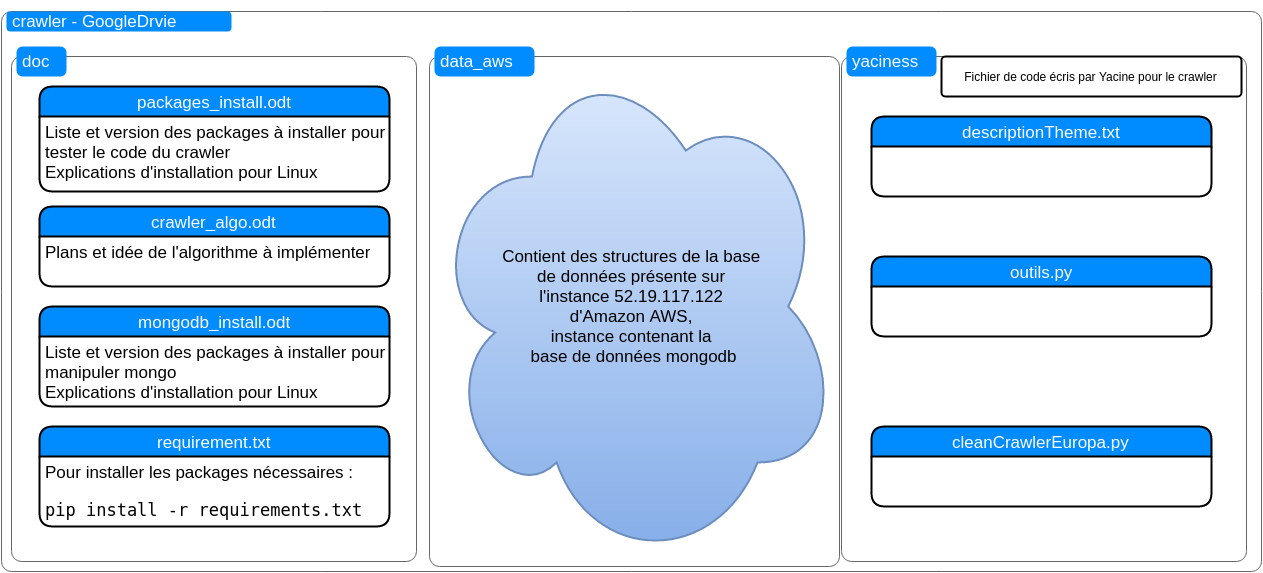

The diagram above was exported from draw.io. Its source (the exported page's mxGraphModel, read from the mxfile embedded in the PNG):
<mxGraphModel dx="1834" dy="722" grid="1" gridSize="10" guides="1" tooltips="1" connect="1" arrows="1" fold="1" page="0" pageScale="1.5" pageWidth="826" pageHeight="1169" background="#ffffff" math="0" shadow="0">
  <root>
    <mxCell id="0" style=";html=1;" />
    <mxCell id="1" style=";html=1;" parent="0" />
    <mxCell id="88" value="" style="shape=mxgraph.mockup.containers.marginRect;rectMarginTop=10;strokeColor=#666666;fillColor=#ffffff;strokeWidth=1;dashed=0;rounded=1;arcSize=5;recursiveResize=0;shadow=0;glass=0;comic=0;" vertex="1" parent="1">
      <mxGeometry x="-390" y="155" width="1260" height="570" as="geometry" />
    </mxCell>
    <mxCell id="89" value="crawler - GoogleDrvie" style="shape=rect;strokeColor=none;fillColor=#008cff;strokeWidth=1;dashed=0;rounded=1;arcSize=20;fontColor=#ffffff;fontSize=17;spacing=2;spacingTop=-2;align=left;autosize=1;spacingLeft=4;resizeWidth=0;resizeHeight=0;perimeter=none;" vertex="1" parent="88">
      <mxGeometry x="5" y="10" width="225" height="20" as="geometry" />
    </mxCell>
    <mxCell id="93" value="" style="shape=mxgraph.mockup.containers.marginRect;rectMarginTop=10;strokeColor=#666666;fillColor=#ffffff;strokeWidth=1;dashed=0;rounded=1;arcSize=5;recursiveResize=0;shadow=0;glass=0;comic=0;" vertex="1" parent="88">
      <mxGeometry x="10" y="45" width="405" height="515" as="geometry" />
    </mxCell>
    <mxCell id="94" value="doc" style="shape=rect;strokeColor=none;fillColor=#008cff;strokeWidth=1;dashed=0;rounded=1;arcSize=20;fontColor=#ffffff;fontSize=17;spacing=2;spacingTop=-2;align=left;autosize=1;spacingLeft=4;resizeWidth=0;resizeHeight=0;perimeter=none;" vertex="1" parent="93">
      <mxGeometry x="5" width="50" height="30" as="geometry" />
    </mxCell>
    <mxCell id="109" value="packages_install.odt" style="swimlane;html=1;childLayout=stackLayout;horizontal=1;startSize=30;horizontalStack=0;fillColor=#008cff;fontColor=#FFFFFF;rounded=1;fontSize=17;fontStyle=0;strokeWidth=2;resizeParent=0;resizeLast=1;shadow=0;dashed=0;align=center;glass=0;comic=0;" vertex="1" parent="93">
      <mxGeometry x="28" y="40" width="350" height="105" as="geometry" />
    </mxCell>
    <mxCell id="110" value="Liste et version des packages à installer pour tester le code du crawler&lt;div&gt;Explications d'installation pour Linux&lt;/div&gt;" style="whiteSpace=wrap;html=1;align=left;strokeColor=none;fillColor=none;spacingLeft=4;fontSize=17;verticalAlign=top;resizable=0;rotatable=0;part=1;" vertex="1" parent="109">
      <mxGeometry y="30" width="350" height="75" as="geometry" />
    </mxCell>
    <mxCell id="113" value="crawler_algo.odt" style="swimlane;html=1;childLayout=stackLayout;horizontal=1;startSize=30;horizontalStack=0;fillColor=#008cff;fontColor=#FFFFFF;rounded=1;fontSize=17;fontStyle=0;strokeWidth=2;resizeParent=0;resizeLast=1;shadow=0;dashed=0;align=center;glass=0;comic=0;" vertex="1" parent="93">
      <mxGeometry x="28" y="160" width="350" height="80" as="geometry" />
    </mxCell>
    <mxCell id="114" value="Plans et idée de l'algorithme à implémenter" style="whiteSpace=wrap;html=1;align=left;strokeColor=none;fillColor=none;spacingLeft=4;fontSize=17;verticalAlign=top;resizable=0;rotatable=0;part=1;" vertex="1" parent="113">
      <mxGeometry y="30" width="350" height="50" as="geometry" />
    </mxCell>
    <mxCell id="111" value="mongodb&lt;span style=&quot;line-height: 1.2&quot;&gt;_install.odt&lt;/span&gt;" style="swimlane;html=1;childLayout=stackLayout;horizontal=1;startSize=30;horizontalStack=0;fillColor=#008cff;fontColor=#FFFFFF;rounded=1;fontSize=17;fontStyle=0;strokeWidth=2;resizeParent=0;resizeLast=1;shadow=0;dashed=0;align=center;glass=0;comic=0;" vertex="1" parent="93">
      <mxGeometry x="28" y="260" width="350" height="100" as="geometry" />
    </mxCell>
    <mxCell id="112" value="Liste et version des packages à installer pour manipuler mongo&lt;br&gt;Explications d'installation pour Linux" style="whiteSpace=wrap;html=1;align=left;strokeColor=none;fillColor=none;spacingLeft=4;fontSize=17;verticalAlign=top;resizable=0;rotatable=0;part=1;" vertex="1" parent="111">
      <mxGeometry y="30" width="350" height="70" as="geometry" />
    </mxCell>
    <mxCell id="115" value="requirement.txt" style="swimlane;html=1;childLayout=stackLayout;horizontal=1;startSize=30;horizontalStack=0;fillColor=#008cff;fontColor=#FFFFFF;rounded=1;fontSize=17;fontStyle=0;strokeWidth=2;resizeParent=0;resizeLast=1;shadow=0;dashed=0;align=center;glass=0;comic=0;" vertex="1" parent="93">
      <mxGeometry x="28" y="380" width="350" height="100" as="geometry" />
    </mxCell>
    <mxCell id="116" value="Pour installer les packages nécessaires :&lt;div&gt;&lt;pre&gt;pip install -r requirements.txt&lt;/pre&gt;&lt;/div&gt;" style="whiteSpace=wrap;html=1;align=left;strokeColor=none;fillColor=none;spacingLeft=4;fontSize=17;verticalAlign=top;resizable=0;rotatable=0;part=1;" vertex="1" parent="115">
      <mxGeometry y="30" width="350" height="70" as="geometry" />
    </mxCell>
    <mxCell id="105" value="" style="shape=mxgraph.mockup.containers.marginRect;rectMarginTop=10;strokeColor=#666666;fillColor=#ffffff;strokeWidth=1;dashed=0;rounded=1;arcSize=5;recursiveResize=0;shadow=0;glass=0;comic=0;" vertex="1" parent="88">
      <mxGeometry x="840" y="45" width="405" height="515" as="geometry" />
    </mxCell>
    <mxCell id="106" value="yaciness" style="shape=rect;strokeColor=none;fillColor=#008cff;strokeWidth=1;dashed=0;rounded=1;arcSize=20;fontColor=#ffffff;fontSize=17;spacing=2;spacingTop=-2;align=left;autosize=1;spacingLeft=4;resizeWidth=0;resizeHeight=0;perimeter=none;" vertex="1" parent="105">
      <mxGeometry x="5" width="90" height="30" as="geometry" />
    </mxCell>
    <mxCell id="122" value="Fichier de code écris par Yacine pour le crawler" style="strokeWidth=2;rounded=1;arcSize=10;whiteSpace=wrap;html=1;align=center;shadow=0;glass=0;comic=0;fillColor=#ffffff;strokeColor=#000000;" vertex="1" parent="105">
      <mxGeometry x="100" y="10" width="300" height="40" as="geometry" />
    </mxCell>
    <mxCell id="123" value="&lt;span&gt;descriptionTheme.txt&lt;/span&gt;" style="swimlane;html=1;childLayout=stackLayout;horizontal=1;startSize=30;horizontalStack=0;fillColor=#008cff;fontColor=#FFFFFF;rounded=1;fontSize=17;fontStyle=0;strokeWidth=2;resizeParent=0;resizeLast=1;shadow=0;dashed=0;align=center;glass=0;comic=0;" vertex="1" parent="105">
      <mxGeometry x="30" y="70" width="340" height="80" as="geometry" />
    </mxCell>
    <mxCell id="126" value="&lt;span&gt;cleanCrawlerEuropa.py&lt;/span&gt;" style="swimlane;html=1;childLayout=stackLayout;horizontal=1;startSize=30;horizontalStack=0;fillColor=#008cff;fontColor=#FFFFFF;rounded=1;fontSize=17;fontStyle=0;strokeWidth=2;resizeParent=0;resizeLast=1;shadow=0;dashed=0;align=center;glass=0;comic=0;" vertex="1" parent="105">
      <mxGeometry x="30" y="380" width="340" height="80" as="geometry" />
    </mxCell>
    <mxCell id="125" value="&lt;span&gt;outils.py&lt;/span&gt;" style="swimlane;html=1;childLayout=stackLayout;horizontal=1;startSize=30;horizontalStack=0;fillColor=#008cff;fontColor=#FFFFFF;rounded=1;fontSize=17;fontStyle=0;strokeWidth=2;resizeParent=0;resizeLast=1;shadow=0;dashed=0;align=center;glass=0;comic=0;" vertex="1" parent="105">
      <mxGeometry x="30" y="210" width="340" height="80" as="geometry" />
    </mxCell>
    <mxCell id="103" value="" style="shape=mxgraph.mockup.containers.marginRect;rectMarginTop=10;strokeColor=#666666;fillColor=#ffffff;strokeWidth=1;dashed=0;rounded=1;arcSize=5;recursiveResize=0;shadow=0;glass=0;comic=0;gradientColor=none;" vertex="1" parent="88">
      <mxGeometry x="428" y="45" width="410" height="520" as="geometry" />
    </mxCell>
    <mxCell id="104" value="data_aws" style="shape=rect;strokeColor=none;fillColor=#008cff;strokeWidth=1;dashed=0;rounded=1;arcSize=20;fontColor=#ffffff;fontSize=17;spacing=2;spacingTop=-2;align=left;autosize=1;spacingLeft=4;resizeWidth=0;resizeHeight=0;perimeter=none;" vertex="1" parent="103">
      <mxGeometry x="5" width="100" height="30" as="geometry" />
    </mxCell>
    <mxCell id="119" value="Contient des structures de la base&amp;nbsp;&lt;div&gt;de données présente sur&amp;nbsp;&lt;/div&gt;&lt;div&gt;l'instance 52.19.117.122&amp;nbsp;&lt;/div&gt;&lt;div&gt;d'Amazon AWS,&amp;nbsp;&lt;/div&gt;&lt;div&gt;instance contenant la&amp;nbsp;&lt;/div&gt;&lt;div&gt;base de données mongodb&lt;/div&gt;" style="ellipse;shape=cloud;strokeWidth=2;fontSize=17;whiteSpace=wrap;html=1;align=center;rounded=1;shadow=0;glass=0;comic=0;plain-blue;gradientColor=#83ACE8;" vertex="1" parent="103">
      <mxGeometry width="410" height="520" as="geometry" />
    </mxCell>
  </root>
</mxGraphModel>